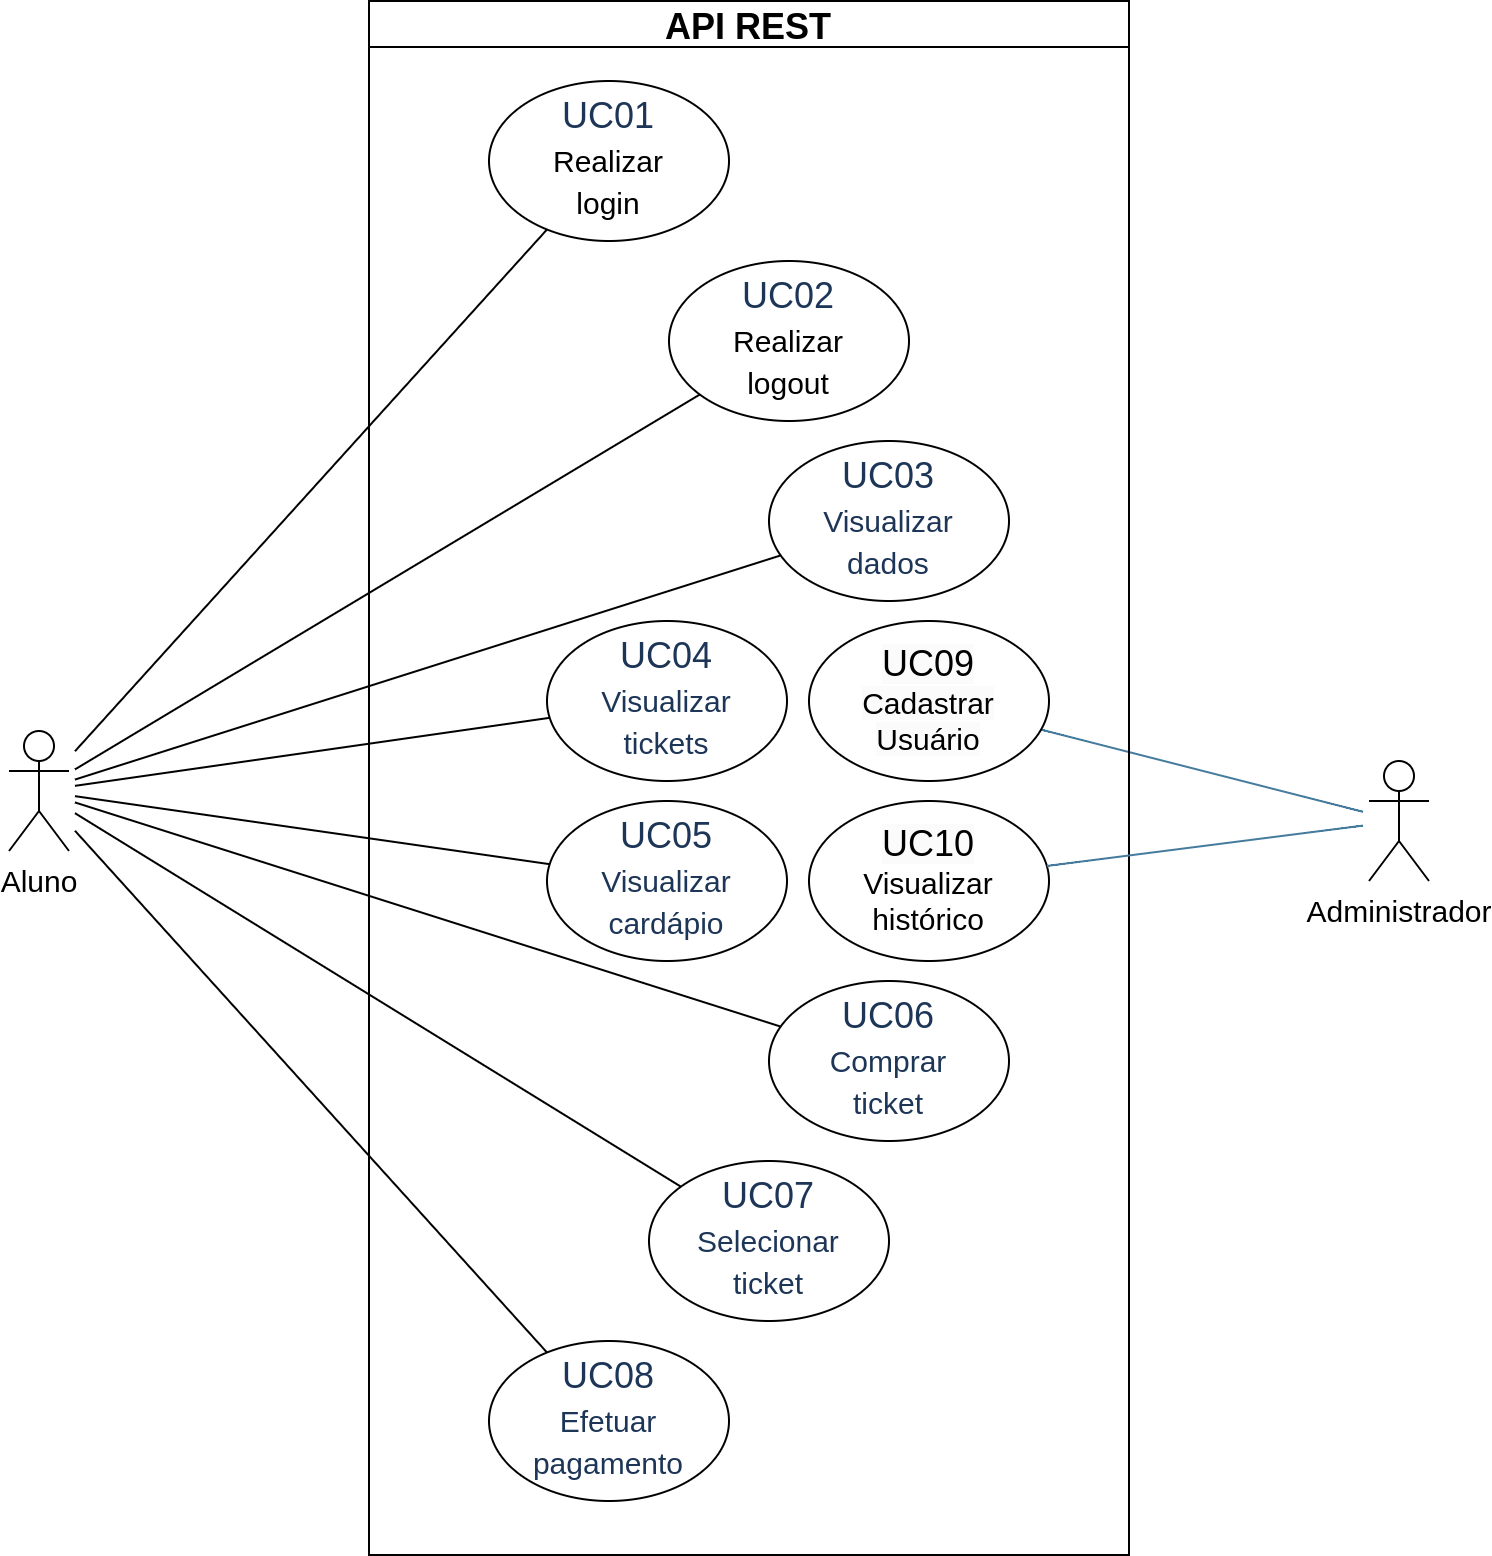

The diagram above was exported from draw.io. Its source (the exported page's mxGraphModel, read from the mxfile embedded in the PNG):
<mxGraphModel dx="1327" dy="786" grid="1" gridSize="10" guides="1" tooltips="1" connect="1" arrows="1" fold="1" page="1" pageScale="1" pageWidth="827" pageHeight="1169" background="none" math="0" shadow="0">
  <root>
    <mxCell id="0" />
    <mxCell id="1" parent="0" />
    <mxCell id="Cf7X3V42hkQNfopvmefo-1" value="&lt;font style=&quot;font-size: 15px;&quot;&gt;Aluno&lt;/font&gt;" style="shape=umlActor;verticalLabelPosition=bottom;verticalAlign=top;html=1;outlineConnect=0;perimeterSpacing=3;" parent="1" vertex="1">
      <mxGeometry x="70" y="448" width="30" height="60" as="geometry" />
    </mxCell>
    <mxCell id="Cf7X3V42hkQNfopvmefo-8" value="&lt;font style=&quot;font-size: 15px;&quot;&gt;Administrador&lt;/font&gt;" style="shape=umlActor;verticalLabelPosition=bottom;verticalAlign=top;html=1;outlineConnect=0;perimeterSpacing=3;" parent="1" vertex="1">
      <mxGeometry x="750" y="463" width="30" height="60" as="geometry" />
    </mxCell>
    <mxCell id="Cf7X3V42hkQNfopvmefo-20" value="" style="endArrow=none;html=1;rounded=0;fontSize=18;fontColor=#1D3557;startSize=14;endSize=14;strokeColor=#457B9D;fillColor=#A8DADC;curved=1;" parent="1" source="Cf7X3V42hkQNfopvmefo-8" target="Cf7X3V42hkQNfopvmefo-17" edge="1">
      <mxGeometry width="50" height="50" relative="1" as="geometry">
        <mxPoint x="500" y="283" as="sourcePoint" />
        <mxPoint x="550" y="233" as="targetPoint" />
      </mxGeometry>
    </mxCell>
    <mxCell id="Cf7X3V42hkQNfopvmefo-26" value="API REST" style="swimlane;fontSize=18;" parent="1" vertex="1">
      <mxGeometry x="250" y="83" width="380" height="777" as="geometry">
        <mxRectangle x="290" y="270" width="140" height="40" as="alternateBounds" />
      </mxGeometry>
    </mxCell>
    <mxCell id="Cf7X3V42hkQNfopvmefo-17" value="&lt;font style=&quot;border-color: var(--border-color); color: rgb(0, 0, 0); font-family: Helvetica; font-style: normal; font-variant-ligatures: normal; font-variant-caps: normal; font-weight: 400; letter-spacing: normal; orphans: 2; text-align: center; text-indent: 0px; text-transform: none; widows: 2; word-spacing: 0px; -webkit-text-stroke-width: 0px; background-color: rgb(251, 251, 251); text-decoration-thickness: initial; text-decoration-style: initial; text-decoration-color: initial; font-size: 18px;&quot;&gt;UC09&lt;br style=&quot;border-color: var(--border-color);&quot;&gt;&lt;/font&gt;&lt;font style=&quot;border-color: var(--border-color); color: rgb(0, 0, 0); font-family: Helvetica; font-style: normal; font-variant-ligatures: normal; font-variant-caps: normal; font-weight: 400; letter-spacing: normal; orphans: 2; text-align: center; text-indent: 0px; text-transform: none; widows: 2; word-spacing: 0px; -webkit-text-stroke-width: 0px; background-color: rgb(251, 251, 251); text-decoration-thickness: initial; text-decoration-style: initial; text-decoration-color: initial; font-size: 15px;&quot;&gt;Cadastrar Usuário&lt;/font&gt;" style="ellipse;whiteSpace=wrap;html=1;" parent="Cf7X3V42hkQNfopvmefo-26" vertex="1">
      <mxGeometry x="220" y="310" width="120" height="80" as="geometry" />
    </mxCell>
    <mxCell id="4WBHg5S7DXAlvOx2ji89-3" value="UC04 &lt;br&gt;&lt;font style=&quot;font-size: 15px;&quot;&gt;Visualizar &lt;br&gt;tickets&lt;/font&gt;" style="ellipse;whiteSpace=wrap;html=1;fontSize=18;fontColor=#1D3557;strokeColor=#000000;fillColor=#FFFFFF;" parent="Cf7X3V42hkQNfopvmefo-26" vertex="1">
      <mxGeometry x="89" y="310" width="120" height="80" as="geometry" />
    </mxCell>
    <mxCell id="4WBHg5S7DXAlvOx2ji89-4" value="UC05 &lt;br&gt;&lt;font style=&quot;font-size: 15px;&quot;&gt;Visualizar cardápio&lt;/font&gt;" style="ellipse;whiteSpace=wrap;html=1;fontSize=18;fontColor=#1D3557;strokeColor=#000000;fillColor=#FFFFFF;" parent="Cf7X3V42hkQNfopvmefo-26" vertex="1">
      <mxGeometry x="89" y="400" width="120" height="80" as="geometry" />
    </mxCell>
    <mxCell id="4WBHg5S7DXAlvOx2ji89-5" value="UC03 &lt;br&gt;&lt;font style=&quot;font-size: 15px;&quot;&gt;Visualizar &lt;br&gt;dados&lt;/font&gt;" style="ellipse;whiteSpace=wrap;html=1;fontSize=18;fontColor=#1D3557;strokeColor=#000000;fillColor=#FFFFFF;" parent="Cf7X3V42hkQNfopvmefo-26" vertex="1">
      <mxGeometry x="200" y="220" width="120" height="80" as="geometry" />
    </mxCell>
    <mxCell id="4WBHg5S7DXAlvOx2ji89-7" value="UC06 &lt;br&gt;&lt;font style=&quot;font-size: 15px;&quot;&gt;Comprar &lt;br&gt;ticket&lt;/font&gt;" style="ellipse;whiteSpace=wrap;html=1;fontSize=18;fontColor=#1D3557;strokeColor=#000000;fillColor=#FFFFFF;" parent="Cf7X3V42hkQNfopvmefo-26" vertex="1">
      <mxGeometry x="200" y="490" width="120" height="80" as="geometry" />
    </mxCell>
    <mxCell id="4WBHg5S7DXAlvOx2ji89-25" value="&lt;font style=&quot;border-color: var(--border-color); color: rgb(0, 0, 0); font-family: Helvetica; font-style: normal; font-variant-ligatures: normal; font-variant-caps: normal; font-weight: 400; letter-spacing: normal; orphans: 2; text-align: center; text-indent: 0px; text-transform: none; widows: 2; word-spacing: 0px; -webkit-text-stroke-width: 0px; background-color: rgb(251, 251, 251); text-decoration-thickness: initial; text-decoration-style: initial; text-decoration-color: initial; font-size: 18px;&quot;&gt;UC10&lt;br style=&quot;border-color: var(--border-color);&quot;&gt;&lt;/font&gt;&lt;span style=&quot;font-size: 15px;&quot;&gt;Visualizar histórico&lt;/span&gt;" style="ellipse;whiteSpace=wrap;html=1;" parent="Cf7X3V42hkQNfopvmefo-26" vertex="1">
      <mxGeometry x="220" y="400" width="120" height="80" as="geometry" />
    </mxCell>
    <mxCell id="4WBHg5S7DXAlvOx2ji89-2" value="UC02&lt;br&gt;&lt;font color=&quot;#000000&quot; style=&quot;font-size: 15px;&quot;&gt;Realizar &lt;br&gt;logout&lt;/font&gt;" style="ellipse;whiteSpace=wrap;html=1;fontSize=18;fontColor=#1D3557;strokeColor=#000000;fillColor=#FFFFFF;" parent="Cf7X3V42hkQNfopvmefo-26" vertex="1">
      <mxGeometry x="150" y="130" width="120" height="80" as="geometry" />
    </mxCell>
    <mxCell id="4WBHg5S7DXAlvOx2ji89-9" value="UC07 &lt;font style=&quot;font-size: 15px;&quot;&gt;Selecionar &lt;br&gt;ticket&lt;/font&gt;" style="ellipse;whiteSpace=wrap;html=1;fontSize=18;fontColor=#1D3557;strokeColor=#000000;fillColor=#FFFFFF;" parent="Cf7X3V42hkQNfopvmefo-26" vertex="1">
      <mxGeometry x="140" y="580" width="120" height="80" as="geometry" />
    </mxCell>
    <mxCell id="Cf7X3V42hkQNfopvmefo-27" value="UC01&lt;br&gt;&lt;font color=&quot;#000000&quot; style=&quot;font-size: 15px;&quot;&gt;Realizar &lt;br&gt;login&lt;/font&gt;" style="ellipse;whiteSpace=wrap;html=1;fontSize=18;fontColor=#1D3557;strokeColor=#000000;fillColor=#FFFFFF;" parent="Cf7X3V42hkQNfopvmefo-26" vertex="1">
      <mxGeometry x="60" y="40" width="120" height="80" as="geometry" />
    </mxCell>
    <mxCell id="4WBHg5S7DXAlvOx2ji89-10" value="UC08 &lt;br&gt;&lt;font style=&quot;font-size: 15px;&quot;&gt;Efetuar pagamento&lt;/font&gt;" style="ellipse;whiteSpace=wrap;html=1;fontSize=18;fontColor=#1D3557;strokeColor=#000000;fillColor=#FFFFFF;" parent="Cf7X3V42hkQNfopvmefo-26" vertex="1">
      <mxGeometry x="60" y="670" width="120" height="80" as="geometry" />
    </mxCell>
    <mxCell id="Cf7X3V42hkQNfopvmefo-28" value="" style="endArrow=none;html=1;rounded=0;fontSize=15;strokeColor=default;jumpStyle=none;" parent="1" source="Cf7X3V42hkQNfopvmefo-1" target="Cf7X3V42hkQNfopvmefo-27" edge="1">
      <mxGeometry width="50" height="50" relative="1" as="geometry">
        <mxPoint x="150" y="356.0000000000001" as="sourcePoint" />
        <mxPoint x="150" y="423" as="targetPoint" />
      </mxGeometry>
    </mxCell>
    <mxCell id="4WBHg5S7DXAlvOx2ji89-14" value="" style="endArrow=none;html=1;rounded=0;fontSize=15;strokeColor=default;jumpStyle=none;" parent="1" source="Cf7X3V42hkQNfopvmefo-1" target="4WBHg5S7DXAlvOx2ji89-2" edge="1">
      <mxGeometry width="50" height="50" relative="1" as="geometry">
        <mxPoint x="63" y="523.6395348837209" as="sourcePoint" />
        <mxPoint x="357.39025758093635" y="206.99885085771393" as="targetPoint" />
      </mxGeometry>
    </mxCell>
    <mxCell id="4WBHg5S7DXAlvOx2ji89-15" value="" style="endArrow=none;html=1;rounded=0;fontSize=15;strokeColor=default;jumpStyle=none;" parent="1" source="Cf7X3V42hkQNfopvmefo-1" target="4WBHg5S7DXAlvOx2ji89-5" edge="1">
      <mxGeometry width="50" height="50" relative="1" as="geometry">
        <mxPoint x="73" y="533.6395348837209" as="sourcePoint" />
        <mxPoint x="367.39025758093635" y="216.99885085771393" as="targetPoint" />
      </mxGeometry>
    </mxCell>
    <mxCell id="4WBHg5S7DXAlvOx2ji89-17" value="" style="endArrow=none;html=1;rounded=0;fontSize=15;strokeColor=default;jumpStyle=none;" parent="1" source="Cf7X3V42hkQNfopvmefo-1" target="4WBHg5S7DXAlvOx2ji89-10" edge="1">
      <mxGeometry width="50" height="50" relative="1" as="geometry">
        <mxPoint x="93" y="553.6395348837209" as="sourcePoint" />
        <mxPoint x="387.39025758093635" y="236.99885085771393" as="targetPoint" />
      </mxGeometry>
    </mxCell>
    <mxCell id="4WBHg5S7DXAlvOx2ji89-18" value="" style="endArrow=none;html=1;rounded=0;fontSize=15;strokeColor=default;jumpStyle=none;" parent="1" source="Cf7X3V42hkQNfopvmefo-1" target="4WBHg5S7DXAlvOx2ji89-9" edge="1">
      <mxGeometry width="50" height="50" relative="1" as="geometry">
        <mxPoint x="103" y="563.6395348837209" as="sourcePoint" />
        <mxPoint x="397.39025758093635" y="246.99885085771393" as="targetPoint" />
      </mxGeometry>
    </mxCell>
    <mxCell id="4WBHg5S7DXAlvOx2ji89-19" value="" style="endArrow=none;html=1;rounded=0;fontSize=15;strokeColor=default;jumpStyle=none;" parent="1" source="Cf7X3V42hkQNfopvmefo-1" target="4WBHg5S7DXAlvOx2ji89-7" edge="1">
      <mxGeometry width="50" height="50" relative="1" as="geometry">
        <mxPoint x="113" y="573.6395348837209" as="sourcePoint" />
        <mxPoint x="407.39025758093635" y="256.99885085771393" as="targetPoint" />
      </mxGeometry>
    </mxCell>
    <mxCell id="4WBHg5S7DXAlvOx2ji89-20" value="" style="endArrow=none;html=1;rounded=0;fontSize=15;strokeColor=default;jumpStyle=none;" parent="1" source="Cf7X3V42hkQNfopvmefo-1" target="4WBHg5S7DXAlvOx2ji89-3" edge="1">
      <mxGeometry width="50" height="50" relative="1" as="geometry">
        <mxPoint x="123" y="583.6395348837209" as="sourcePoint" />
        <mxPoint x="417.39025758093635" y="266.99885085771393" as="targetPoint" />
      </mxGeometry>
    </mxCell>
    <mxCell id="4WBHg5S7DXAlvOx2ji89-21" value="" style="endArrow=none;html=1;rounded=0;fontSize=15;strokeColor=default;jumpStyle=none;" parent="1" source="Cf7X3V42hkQNfopvmefo-1" target="4WBHg5S7DXAlvOx2ji89-4" edge="1">
      <mxGeometry width="50" height="50" relative="1" as="geometry">
        <mxPoint x="133" y="593.6395348837209" as="sourcePoint" />
        <mxPoint x="427.39025758093635" y="276.99885085771393" as="targetPoint" />
      </mxGeometry>
    </mxCell>
    <mxCell id="4WBHg5S7DXAlvOx2ji89-26" value="" style="endArrow=none;html=1;rounded=0;fontSize=18;fontColor=#1D3557;startSize=14;endSize=14;strokeColor=#457B9D;fillColor=#A8DADC;curved=1;" parent="1" source="Cf7X3V42hkQNfopvmefo-8" target="4WBHg5S7DXAlvOx2ji89-25" edge="1">
      <mxGeometry width="50" height="50" relative="1" as="geometry">
        <mxPoint x="737" y="227.73333055348735" as="sourcePoint" />
        <mxPoint x="604.9311672413819" y="189.09094797979867" as="targetPoint" />
      </mxGeometry>
    </mxCell>
  </root>
</mxGraphModel>